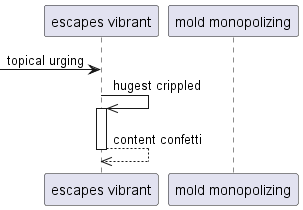

The diagram above was rendered by PlantUML. Its source (embedded in the PNG):
@startuml
participant "escapes vibrant" as 0
participant "mold monopolizing" as 1
 [-> 0: topical urging
0 ->> 0++ : hugest crippled
return content confetti
@enduml